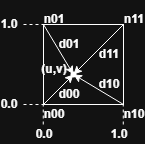

The diagram above was exported from draw.io. Its source (the exported page's mxGraphModel, read from the mxfile embedded in the PNG):
<mxGraphModel dx="359" dy="194" grid="1" gridSize="10" guides="1" tooltips="1" connect="1" arrows="1" fold="1" page="1" pageScale="1" pageWidth="827" pageHeight="1169" math="0" shadow="0">
  <root>
    <mxCell id="0" />
    <mxCell id="1" parent="0" />
    <mxCell id="QkLtleLzBhSzQpN9c3lr-1" value="" style="whiteSpace=wrap;html=1;aspect=fixed;fillColor=none;" parent="1" vertex="1">
      <mxGeometry x="280" y="200" width="80" height="80" as="geometry" />
    </mxCell>
    <mxCell id="QkLtleLzBhSzQpN9c3lr-6" value="&lt;font style=&quot;font-size: 12px;&quot;&gt;d00&lt;/font&gt;" style="text;strokeColor=none;fillColor=none;html=1;fontSize=24;fontStyle=1;verticalAlign=middle;align=center;" parent="1" vertex="1">
      <mxGeometry x="290" y="260" width="30" height="10" as="geometry" />
    </mxCell>
    <mxCell id="QkLtleLzBhSzQpN9c3lr-7" value="&lt;font style=&quot;font-size: 12px;&quot;&gt;d10&lt;/font&gt;" style="text;strokeColor=none;fillColor=none;html=1;fontSize=24;fontStyle=1;verticalAlign=middle;align=center;" parent="1" vertex="1">
      <mxGeometry x="330" y="250" width="30" height="10" as="geometry" />
    </mxCell>
    <mxCell id="QkLtleLzBhSzQpN9c3lr-8" value="&lt;font style=&quot;font-size: 12px;&quot;&gt;d01&lt;/font&gt;" style="text;strokeColor=none;fillColor=none;html=1;fontSize=24;fontStyle=1;verticalAlign=middle;align=center;" parent="1" vertex="1">
      <mxGeometry x="290" y="210" width="30" height="10" as="geometry" />
    </mxCell>
    <mxCell id="QkLtleLzBhSzQpN9c3lr-9" value="&lt;font style=&quot;font-size: 12px;&quot;&gt;d11&lt;/font&gt;" style="text;strokeColor=none;fillColor=none;html=1;fontSize=24;fontStyle=1;verticalAlign=middle;align=center;" parent="1" vertex="1">
      <mxGeometry x="330" y="220" width="30" height="10" as="geometry" />
    </mxCell>
    <mxCell id="QkLtleLzBhSzQpN9c3lr-10" value="" style="shape=waypoint;sketch=0;fillStyle=solid;size=6;pointerEvents=1;points=[];fillColor=none;resizable=0;rotatable=0;perimeter=centerPerimeter;snapToPoint=1;" parent="1" vertex="1">
      <mxGeometry x="300" y="240" width="20" height="20" as="geometry" />
    </mxCell>
    <mxCell id="QkLtleLzBhSzQpN9c3lr-11" value="&lt;span style=&quot;font-size: 12px;&quot;&gt;(u,v)&lt;/span&gt;" style="text;strokeColor=none;fillColor=none;html=1;fontSize=24;fontStyle=1;verticalAlign=middle;align=center;" parent="1" vertex="1">
      <mxGeometry x="280" y="230" width="20" height="20" as="geometry" />
    </mxCell>
    <mxCell id="QkLtleLzBhSzQpN9c3lr-13" value="&lt;span style=&quot;font-size: 12px;&quot;&gt;0.0&lt;/span&gt;" style="text;strokeColor=none;fillColor=none;html=1;fontSize=24;fontStyle=1;verticalAlign=middle;align=center;" parent="1" vertex="1">
      <mxGeometry x="270" y="300" width="20" height="10" as="geometry" />
    </mxCell>
    <mxCell id="QkLtleLzBhSzQpN9c3lr-14" value="&lt;span style=&quot;font-size: 12px;&quot;&gt;1.0&lt;/span&gt;" style="text;strokeColor=none;fillColor=none;html=1;fontSize=24;fontStyle=1;verticalAlign=middle;align=center;" parent="1" vertex="1">
      <mxGeometry x="350" y="300" width="10" height="10" as="geometry" />
    </mxCell>
    <mxCell id="QkLtleLzBhSzQpN9c3lr-16" value="&lt;span style=&quot;font-size: 12px;&quot;&gt;0.0&lt;/span&gt;" style="text;strokeColor=none;fillColor=none;html=1;fontSize=24;fontStyle=1;verticalAlign=middle;align=center;" parent="1" vertex="1">
      <mxGeometry x="240" y="270" width="10" height="10" as="geometry" />
    </mxCell>
    <mxCell id="QkLtleLzBhSzQpN9c3lr-17" value="&lt;span style=&quot;font-size: 12px;&quot;&gt;1.0&lt;/span&gt;" style="text;strokeColor=none;fillColor=none;html=1;fontSize=24;fontStyle=1;verticalAlign=middle;align=center;" parent="1" vertex="1">
      <mxGeometry x="240" y="190" width="10" height="10" as="geometry" />
    </mxCell>
    <mxCell id="QkLtleLzBhSzQpN9c3lr-18" value="" style="endArrow=none;dashed=1;html=1;rounded=0;" parent="1" edge="1">
      <mxGeometry width="50" height="50" relative="1" as="geometry">
        <mxPoint x="279.75" y="300" as="sourcePoint" />
        <mxPoint x="279.75" y="280" as="targetPoint" />
      </mxGeometry>
    </mxCell>
    <mxCell id="QkLtleLzBhSzQpN9c3lr-20" value="" style="endArrow=none;dashed=1;html=1;rounded=0;" parent="1" edge="1">
      <mxGeometry width="50" height="50" relative="1" as="geometry">
        <mxPoint x="359.77" y="300" as="sourcePoint" />
        <mxPoint x="359.77" y="280" as="targetPoint" />
      </mxGeometry>
    </mxCell>
    <mxCell id="QkLtleLzBhSzQpN9c3lr-21" value="" style="endArrow=none;dashed=1;html=1;rounded=0;" parent="1" edge="1">
      <mxGeometry width="50" height="50" relative="1" as="geometry">
        <mxPoint x="260" y="280" as="sourcePoint" />
        <mxPoint x="280" y="280" as="targetPoint" />
      </mxGeometry>
    </mxCell>
    <mxCell id="QkLtleLzBhSzQpN9c3lr-22" value="" style="endArrow=none;dashed=1;html=1;rounded=0;" parent="1" edge="1">
      <mxGeometry width="50" height="50" relative="1" as="geometry">
        <mxPoint x="260" y="200" as="sourcePoint" />
        <mxPoint x="280" y="200" as="targetPoint" />
      </mxGeometry>
    </mxCell>
    <mxCell id="GSIQFhi78mdixJwIaLKx-1" value="" style="endArrow=classic;html=1;rounded=0;exitX=0;exitY=1;exitDx=0;exitDy=0;entryX=0.547;entryY=0.641;entryDx=0;entryDy=0;entryPerimeter=0;" edge="1" parent="1" source="QkLtleLzBhSzQpN9c3lr-1" target="QkLtleLzBhSzQpN9c3lr-10">
      <mxGeometry width="50" height="50" relative="1" as="geometry">
        <mxPoint x="310" y="250" as="sourcePoint" />
        <mxPoint x="240" y="260" as="targetPoint" />
      </mxGeometry>
    </mxCell>
    <mxCell id="GSIQFhi78mdixJwIaLKx-2" value="" style="endArrow=classic;html=1;rounded=0;exitX=0;exitY=0;exitDx=0;exitDy=0;" edge="1" parent="1" source="QkLtleLzBhSzQpN9c3lr-1" target="QkLtleLzBhSzQpN9c3lr-10">
      <mxGeometry width="50" height="50" relative="1" as="geometry">
        <mxPoint x="410" y="240" as="sourcePoint" />
        <mxPoint x="340" y="250" as="targetPoint" />
      </mxGeometry>
    </mxCell>
    <mxCell id="GSIQFhi78mdixJwIaLKx-3" value="" style="endArrow=classic;html=1;rounded=0;entryX=0.665;entryY=0.488;entryDx=0;entryDy=0;entryPerimeter=0;exitX=1;exitY=0;exitDx=0;exitDy=0;" edge="1" parent="1" source="QkLtleLzBhSzQpN9c3lr-1" target="QkLtleLzBhSzQpN9c3lr-10">
      <mxGeometry width="50" height="50" relative="1" as="geometry">
        <mxPoint x="470" y="210" as="sourcePoint" />
        <mxPoint x="400" y="220" as="targetPoint" />
      </mxGeometry>
    </mxCell>
    <mxCell id="GSIQFhi78mdixJwIaLKx-4" value="" style="endArrow=classic;html=1;rounded=0;" edge="1" parent="1" target="QkLtleLzBhSzQpN9c3lr-10">
      <mxGeometry width="50" height="50" relative="1" as="geometry">
        <mxPoint x="360" y="280" as="sourcePoint" />
        <mxPoint x="380" y="240" as="targetPoint" />
      </mxGeometry>
    </mxCell>
    <mxCell id="GSIQFhi78mdixJwIaLKx-5" value="&lt;font style=&quot;font-size: 12px;&quot;&gt;n00&lt;/font&gt;" style="text;strokeColor=none;fillColor=none;html=1;fontSize=24;fontStyle=1;verticalAlign=middle;align=center;" vertex="1" parent="1">
      <mxGeometry x="280" y="280" width="20" height="10" as="geometry" />
    </mxCell>
    <mxCell id="GSIQFhi78mdixJwIaLKx-6" value="&lt;font style=&quot;font-size: 12px;&quot;&gt;n10&lt;/font&gt;" style="text;strokeColor=none;fillColor=none;html=1;fontSize=24;fontStyle=1;verticalAlign=middle;align=center;" vertex="1" parent="1">
      <mxGeometry x="360" y="280" width="20" height="10" as="geometry" />
    </mxCell>
    <mxCell id="GSIQFhi78mdixJwIaLKx-7" value="&lt;font style=&quot;font-size: 12px;&quot;&gt;n01&lt;/font&gt;" style="text;strokeColor=none;fillColor=none;html=1;fontSize=24;fontStyle=1;verticalAlign=middle;align=center;" vertex="1" parent="1">
      <mxGeometry x="280" y="180" width="20" height="20" as="geometry" />
    </mxCell>
    <mxCell id="GSIQFhi78mdixJwIaLKx-8" value="&lt;font style=&quot;font-size: 12px;&quot;&gt;n11&lt;/font&gt;" style="text;strokeColor=none;fillColor=none;html=1;fontSize=24;fontStyle=1;verticalAlign=middle;align=center;" vertex="1" parent="1">
      <mxGeometry x="360" y="185" width="20" height="10" as="geometry" />
    </mxCell>
  </root>
</mxGraphModel>